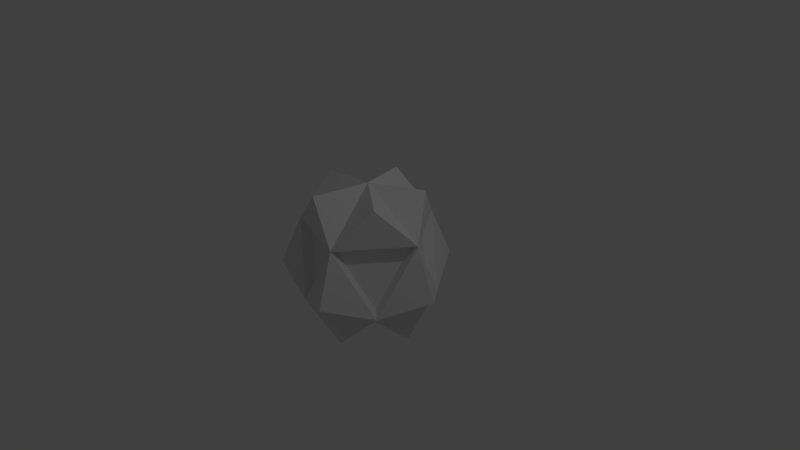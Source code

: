 # Source: enemy1.blend  (saved by Blender 2.77.0; exported with 4.5.12 LTS)
import bpy
from mathutils import Matrix  # noqa: F401  (used for matrix-valued properties, if any)

bpy.ops.wm.read_factory_settings(use_empty=True)
scene = bpy.context.scene
scene.name = 'Scene'

# ---- collections
col_collection_1 = bpy.data.collections.new('Collection 1'); scene.collection.children.link(col_collection_1)

# ---- world
world_world = bpy.data.worlds.new('World'); scene.world = world_world
world_world.color = (0.05088, 0.05088, 0.05088)
world_world.use_sun_shadow = False
world_world.sun_shadow_jitter_overblur = 0.0
world_world.cycles.sampling_method = 'MANUAL'

# ---- cameras
cam_camera = bpy.data.cameras.new('Camera')
cam_camera.clip_end = 100.0
cam_camera.lens = 35.0
cam_camera.sensor_width = 32.0
cam_camera.sensor_height = 18.0
cam_camera.ortho_scale = 7.314
cam_camera.dof.focus_distance = 0.0
cam_camera.dof.aperture_fstop = 128.0

# ---- lights
light_lamp = bpy.data.lights.new('Lamp', 'POINT')
light_lamp.transmission_factor = 0.0
light_lamp.cutoff_distance = 30.0
light_lamp.energy = 100.0
light_lamp.shadow_buffer_clip_start = 1.001
light_lamp.shadow_soft_size = 0.1
light_lamp.shadow_maximum_resolution = 0.006
light_lamp.use_absolute_resolution = True

# ---- meshes
me_icosphere = bpy.data.meshes.new('Icosphere')
me_icosphere.from_pydata([(0.0, 0.0, -1.0), (0.7236, -0.5257, -0.4472), (-0.2764, -0.8506, -0.4472), (-0.8944, 0.0, -0.4472), (-0.2764, 0.8506, -0.4472), (0.7236, 0.5257, -0.4472), (0.2764, -0.8506, 0.4472), (-0.7236, -0.5257, 0.4472), (-0.7236, 0.5257, 0.4472), (0.2764, 0.8506, 0.4472), (0.8944, 0.0, 0.4472), (0.0, 0.0, 1.0), (1.173, 0.0, -0.2241), (0.3626, 1.116, -0.2241), (-0.9493, 0.6897, -0.2241), (-0.9493, -0.6897, -0.2241), (0.3626, -1.116, -0.2241), (-0.7252, 0.0, 0.9493), (-0.2241, -0.6897, 0.9493), (0.5867, -0.4263, 0.9493), (0.5867, 0.4263, 0.9493), (-0.2241, 0.6897, 0.9493), (-0.5867, -0.4263, -0.9493), (-0.5867, 0.4263, -0.9493), (0.2241, 0.6897, -0.9493), (0.7252, 0.0, -0.9493), (0.2241, -0.6897, -0.9493), (0.6073, -0.4412, -0.3753), (0.7507, 0.0, 0.3753), (0.6073, 0.4412, -0.3753), (0.232, -0.7139, 0.3753), (-0.232, -0.7139, -0.3753), (-0.6073, -0.4412, 0.3753), (-0.7507, 0.0, -0.3753), (-0.6073, 0.4412, 0.3753), (-0.232, 0.7139, -0.3753), (0.232, 0.7139, 0.3753)], [], [(1, 2, 26), (0, 5, 25), (2, 3, 22), (3, 4, 23), (4, 5, 24), (5, 10, 12), (1, 6, 16), (2, 7, 15), (3, 8, 14), (4, 9, 13), (7, 8, 34, 32), (3, 7, 32, 33), (6, 7, 32, 30), (6, 1, 27, 30), (10, 6, 30, 28), (10, 11, 19), (11, 7, 18), (11, 8, 17), (11, 9, 21), (9, 11, 20), (27, 28, 30), (10, 1, 12), (1, 5, 12), (9, 5, 13), (5, 4, 13), (8, 4, 14), (4, 3, 14), (7, 3, 15), (3, 2, 15), (6, 2, 16), (2, 1, 16), (7, 11, 17), (8, 7, 17), (6, 11, 18), (7, 6, 18), (11, 6, 19), (6, 10, 19), (11, 10, 20), (10, 9, 20), (8, 11, 21), (9, 8, 21), (3, 0, 22), (0, 2, 22), (4, 0, 23), (0, 3, 23), (0, 4, 24), (5, 0, 24), (5, 1, 25), (1, 0, 25), (0, 1, 26), (2, 0, 26), (31, 30, 32), (33, 32, 34), (35, 34, 36), (29, 36, 28), (7, 2, 31, 32), (8, 9, 36, 34), (4, 8, 34, 35), (9, 10, 28, 36), (8, 3, 33, 34), (1, 10, 28, 27), (5, 9, 36, 29), (10, 5, 29, 28), (9, 4, 35, 36), (2, 6, 30, 31)])
_uv = me_icosphere.uv_layers.new(name='UVMap')
_uv.uv.foreach_set('vector', [0.3988, 0.2241, 0.2038, 0.1142, 0.3341, 0.1133, 0.3988, 0.0002424, 0.5939, 0.1142, 0.4636, 0.1133, 0.1186, 0.7551, 0.2325, 0.5528, 0.2332, 0.6877, 0.2325, 0.5528, 0.4651, 0.5556, 0.3492, 0.6211, 0.4651, 0.5556, 0.5777, 0.7551, 0.464, 0.6882, 0.5939, 0.1142, 0.5904, 0.34, 0.5272, 0.2261, 0.3988, 0.2241, 0.2073, 0.34, 0.2705, 0.2261, 0.1186, 0.7551, 0.0002424, 0.5577, 0.1167, 0.6222, 0.2325, 0.5528, 0.3524, 0.3535, 0.3503, 0.4871, 0.4651, 0.5556, 0.6935, 0.5583, 0.5789, 0.6229, 0.489, 0.8694, 0.6862, 0.9833, 0.6556, 0.9998, 0.4901, 0.9042, 0.2325, 0.5528, 0.0002424, 0.5577, 0.01843, 0.5269, 0.215, 0.5228, 0.1306, 0.7852, 0.01673, 0.9824, 0.0002424, 0.9517, 0.09579, 0.7862, 0.2073, 0.34, 0.3988, 0.2241, 0.3988, 0.258, 0.2324, 0.353, 0.3582, 0.7852, 0.1306, 0.7852, 0.1489, 0.7556, 0.3399, 0.7556, 0.3582, 0.7852, 0.2444, 0.9824, 0.2444, 0.8509, 0.2444, 0.9824, 0.01673, 0.9824, 0.1306, 0.9166, 0.6862, 0.7556, 0.6862, 0.9833, 0.6205, 0.8694, 0.6862, 0.7556, 0.8834, 0.8694, 0.7519, 0.8694, 0.4721, 0.9824, 0.2444, 0.9824, 0.3582, 0.9166, 0.7716, 0.3535, 0.8493, 0.4881, 0.6939, 0.4881, 0.5904, 0.34, 0.3988, 0.2241, 0.5272, 0.2261, 0.3988, 0.2241, 0.5939, 0.1142, 0.5272, 0.2261, 0.6935, 0.5583, 0.5777, 0.7551, 0.5789, 0.6229, 0.5777, 0.7551, 0.4651, 0.5556, 0.5789, 0.6229, 0.3524, 0.3535, 0.4651, 0.5556, 0.3503, 0.4871, 0.4651, 0.5556, 0.2325, 0.5528, 0.3503, 0.4871, 0.0002424, 0.5577, 0.2325, 0.5528, 0.1167, 0.6222, 0.2325, 0.5528, 0.1186, 0.7551, 0.1167, 0.6222, 0.2073, 0.34, 0.2038, 0.1142, 0.2705, 0.2261, 0.2038, 0.1142, 0.3988, 0.2241, 0.2705, 0.2261, 0.489, 0.8694, 0.6862, 0.7556, 0.6205, 0.8694, 0.6862, 0.9833, 0.489, 0.8694, 0.6205, 0.8694, 0.1306, 0.7852, 0.2444, 0.9824, 0.1306, 0.9166, 0.01673, 0.9824, 0.1306, 0.7852, 0.1306, 0.9166, 0.2444, 0.9824, 0.1306, 0.7852, 0.2444, 0.8509, 0.1306, 0.7852, 0.3582, 0.7852, 0.2444, 0.8509, 0.2444, 0.9824, 0.3582, 0.7852, 0.3582, 0.9166, 0.3582, 0.7852, 0.4721, 0.9824, 0.3582, 0.9166, 0.6862, 0.9833, 0.6862, 0.7556, 0.7519, 0.8694, 0.8834, 0.8694, 0.6862, 0.9833, 0.7519, 0.8694, 0.2325, 0.5528, 0.3486, 0.7537, 0.2332, 0.6877, 0.3486, 0.7537, 0.1186, 0.7551, 0.2332, 0.6877, 0.4651, 0.5556, 0.3486, 0.7537, 0.3492, 0.6211, 0.3486, 0.7537, 0.2325, 0.5528, 0.3492, 0.6211, 0.3486, 0.7537, 0.4651, 0.5556, 0.464, 0.6882, 0.5777, 0.7551, 0.3486, 0.7537, 0.464, 0.6882, 0.5939, 0.1142, 0.3988, 0.2241, 0.4636, 0.1133, 0.3988, 0.2241, 0.3988, 0.0002424, 0.4636, 0.1133, 0.3988, 0.0002424, 0.3988, 0.2241, 0.3341, 0.1133, 0.2038, 0.1142, 0.3988, 0.0002424, 0.3341, 0.1133, 0.8756, 0.0002424, 0.9533, 0.1348, 0.7979, 0.1348, 0.829, 0.6439, 0.829, 0.4886, 0.9635, 0.5662, 0.7979, 0.2906, 0.7979, 0.1353, 0.9325, 0.213, 0.8285, 0.4886, 0.8285, 0.6439, 0.6939, 0.5662, 0.0002424, 0.01631, 0.2038, 0.1142, 0.1747, 0.1328, 0.003874, 0.05064, 0.6862, 0.9833, 0.8834, 0.8694, 0.8823, 0.9042, 0.7169, 0.9998, 0.4651, 0.5556, 0.3524, 0.3535, 0.3881, 0.3551, 0.4837, 0.5263, 0.4721, 0.9824, 0.3582, 0.7852, 0.393, 0.7862, 0.4886, 0.9517, 0.3524, 0.3535, 0.2325, 0.5528, 0.215, 0.5228, 0.3165, 0.354, 0.3988, 0.2241, 0.5904, 0.34, 0.5653, 0.353, 0.3988, 0.258, 0.5939, 0.1142, 0.7974, 0.0163, 0.7938, 0.05063, 0.6229, 0.1328, 0.5904, 0.34, 0.5939, 0.1142, 0.6229, 0.1328, 0.62, 0.3223, 0.6935, 0.5583, 0.4651, 0.5556, 0.4837, 0.5263, 0.6788, 0.5336, 0.2038, 0.1142, 0.2073, 0.34, 0.1777, 0.3223, 0.1747, 0.1328])
me_icosphere.use_remesh_preserve_volume = False
me_icosphere.use_remesh_preserve_attributes = False
me_icosphere.use_mirror_vertex_groups = False
me_icosphere.update()

# ---- objects
ob_icosphere = bpy.data.objects.new('Icosphere', me_icosphere)
ob_lamp = bpy.data.objects.new('Lamp', light_lamp)
ob_camera = bpy.data.objects.new('Camera', cam_camera)

# ---- transforms, parenting, visibility, modifiers, constraints
ob_icosphere.location = (0.0, 0.0, 0.0)
ob_icosphere.lineart.crease_threshold = 0.0
ob_lamp.location = (4.076, 1.005, 5.904)
ob_lamp.rotation_euler = (0.6503, 0.05522, 1.866)
ob_lamp.lock_rotations_4d = False
ob_lamp.empty_display_type = 'ARROWS'
ob_lamp.color = (0.0, 0.0, 0.0, 0.0)
ob_lamp.lineart.crease_threshold = 0.0
ob_camera.location = (7.481, -6.508, 5.344)
ob_camera.rotation_euler = (1.109, 0.0, 0.8149)
ob_camera.lock_rotations_4d = False
ob_camera.empty_display_type = 'ARROWS'
ob_camera.color = (0.0, 0.0, 0.0, 0.0)
ob_camera.display_type = 'WIRE'
ob_camera.lineart.crease_threshold = 0.0

# ---- collection membership
col_collection_1.objects.link(ob_icosphere)
col_collection_1.objects.link(ob_lamp)
col_collection_1.objects.link(ob_camera)

# ---- scene / render settings (as saved in the file)
scene.camera = ob_camera
scene.frame_start = 1; scene.frame_end = 250; scene.frame_set(1)
scene.render.engine = 'BLENDER_EEVEE_NEXT'
scene.render.resolution_percentage = 50
scene.render.dither_intensity = 0.0
scene.cycles.use_denoising = False
scene.cycles.samples = 128
scene.cycles.sampling_pattern = 'TABULATED_SOBOL'
scene.cycles.light_sampling_threshold = 0.0
scene.cycles.use_adaptive_sampling = False
scene.cycles.use_light_tree = False
scene.cycles.blur_glossy = 0.0
scene.cycles.sample_clamp_indirect = 0.0
scene.view_settings.view_transform = 'Standard'
bpy.context.view_layer.update()
